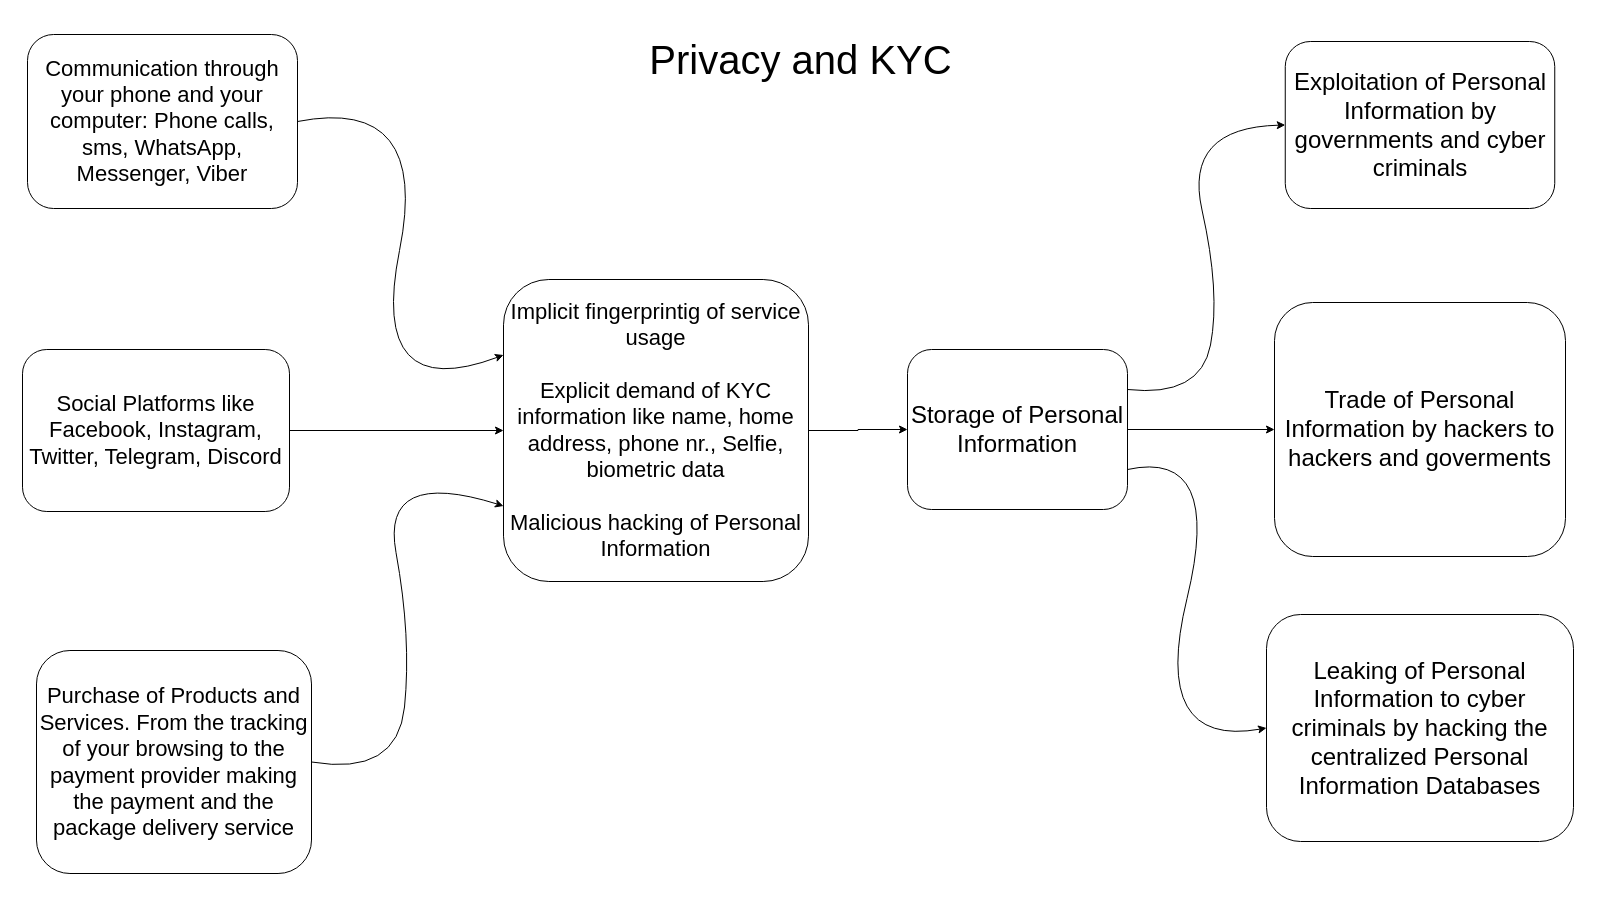

The diagram above was exported from draw.io. Its source (the exported page's mxGraphModel, read from the mxfile embedded in the PNG):
<mxGraphModel dx="1434" dy="870" grid="0" gridSize="10" guides="1" tooltips="1" connect="1" arrows="1" fold="1" page="1" pageScale="1" pageWidth="1600" pageHeight="900" math="0" shadow="0">
  <root>
    <mxCell id="0" />
    <mxCell id="1" parent="0" />
    <mxCell id="3e3MJ7JUjrht1yaZB20c-16" style="edgeStyle=orthogonalEdgeStyle;rounded=0;orthogonalLoop=1;jettySize=auto;html=1;" parent="1" source="3e3MJ7JUjrht1yaZB20c-1" target="3e3MJ7JUjrht1yaZB20c-13" edge="1">
      <mxGeometry relative="1" as="geometry" />
    </mxCell>
    <mxCell id="3e3MJ7JUjrht1yaZB20c-1" value="Storage of Personal Information" style="rounded=1;whiteSpace=wrap;html=1;fontSize=24;" parent="1" vertex="1">
      <mxGeometry x="907" y="349" width="220" height="160" as="geometry" />
    </mxCell>
    <mxCell id="3e3MJ7JUjrht1yaZB20c-2" value="Purchase of Products and Services. From the tracking of your browsing to the payment provider making the payment and the package delivery service" style="rounded=1;whiteSpace=wrap;html=1;fontSize=22;" parent="1" vertex="1">
      <mxGeometry x="36" y="650" width="275" height="223" as="geometry" />
    </mxCell>
    <mxCell id="3e3MJ7JUjrht1yaZB20c-19" style="edgeStyle=orthogonalEdgeStyle;rounded=0;orthogonalLoop=1;jettySize=auto;html=1;" parent="1" source="3e3MJ7JUjrht1yaZB20c-3" target="3e3MJ7JUjrht1yaZB20c-7" edge="1">
      <mxGeometry relative="1" as="geometry" />
    </mxCell>
    <mxCell id="3e3MJ7JUjrht1yaZB20c-3" value="Social Platforms like Facebook, Instagram, Twitter, Telegram, Discord" style="rounded=1;whiteSpace=wrap;html=1;fontSize=22;" parent="1" vertex="1">
      <mxGeometry x="22" y="349" width="267" height="162" as="geometry" />
    </mxCell>
    <mxCell id="3e3MJ7JUjrht1yaZB20c-6" value="Communication through your phone and your computer: Phone calls, sms, WhatsApp, Messenger, Viber" style="rounded=1;whiteSpace=wrap;html=1;fontSize=22;" parent="1" vertex="1">
      <mxGeometry x="27" y="34" width="270" height="174" as="geometry" />
    </mxCell>
    <mxCell id="3e3MJ7JUjrht1yaZB20c-22" style="edgeStyle=orthogonalEdgeStyle;rounded=0;orthogonalLoop=1;jettySize=auto;html=1;" parent="1" source="3e3MJ7JUjrht1yaZB20c-7" target="3e3MJ7JUjrht1yaZB20c-1" edge="1">
      <mxGeometry relative="1" as="geometry" />
    </mxCell>
    <mxCell id="3e3MJ7JUjrht1yaZB20c-7" value="Implicit fingerprintig of service usage&lt;br style=&quot;font-size: 22px;&quot;&gt;&lt;br style=&quot;font-size: 22px;&quot;&gt;Explicit demand of KYC information like name, home address, phone nr., Selfie, biometric data&lt;br style=&quot;font-size: 22px;&quot;&gt;&lt;br style=&quot;font-size: 22px;&quot;&gt;Malicious hacking of Personal Information" style="rounded=1;whiteSpace=wrap;html=1;fontSize=22;" parent="1" vertex="1">
      <mxGeometry x="503" y="279" width="305" height="302" as="geometry" />
    </mxCell>
    <mxCell id="3e3MJ7JUjrht1yaZB20c-10" value="Exploitation of Personal Information by governments and cyber criminals" style="rounded=1;whiteSpace=wrap;html=1;fontSize=24;" parent="1" vertex="1">
      <mxGeometry x="1284.75" y="41" width="269.5" height="167" as="geometry" />
    </mxCell>
    <mxCell id="3e3MJ7JUjrht1yaZB20c-11" value="Leaking of Personal Information to cyber criminals by hacking the centralized Personal Information Databases" style="rounded=1;whiteSpace=wrap;html=1;fontSize=24;" parent="1" vertex="1">
      <mxGeometry x="1266" y="614" width="307" height="227" as="geometry" />
    </mxCell>
    <mxCell id="3e3MJ7JUjrht1yaZB20c-13" value="Trade of Personal Information by hackers to hackers and goverments" style="rounded=1;whiteSpace=wrap;html=1;fontSize=24;" parent="1" vertex="1">
      <mxGeometry x="1274" y="302" width="291" height="254" as="geometry" />
    </mxCell>
    <mxCell id="3e3MJ7JUjrht1yaZB20c-14" value="" style="curved=1;endArrow=classic;html=1;rounded=0;entryX=0;entryY=0.5;entryDx=0;entryDy=0;exitX=1;exitY=0.25;exitDx=0;exitDy=0;" parent="1" source="3e3MJ7JUjrht1yaZB20c-1" target="3e3MJ7JUjrht1yaZB20c-10" edge="1">
      <mxGeometry width="50" height="50" relative="1" as="geometry">
        <mxPoint x="868" y="405" as="sourcePoint" />
        <mxPoint x="918" y="355" as="targetPoint" />
        <Array as="points">
          <mxPoint x="1200" y="397" />
          <mxPoint x="1220" y="292" />
          <mxPoint x="1183" y="127" />
        </Array>
      </mxGeometry>
    </mxCell>
    <mxCell id="3e3MJ7JUjrht1yaZB20c-15" value="" style="curved=1;endArrow=classic;html=1;rounded=0;entryX=0;entryY=0.5;entryDx=0;entryDy=0;exitX=1;exitY=0.75;exitDx=0;exitDy=0;" parent="1" source="3e3MJ7JUjrht1yaZB20c-1" target="3e3MJ7JUjrht1yaZB20c-11" edge="1">
      <mxGeometry width="50" height="50" relative="1" as="geometry">
        <mxPoint x="1127" y="481" as="sourcePoint" />
        <mxPoint x="1284" y="231" as="targetPoint" />
        <Array as="points">
          <mxPoint x="1223" y="448" />
          <mxPoint x="1150" y="748" />
        </Array>
      </mxGeometry>
    </mxCell>
    <mxCell id="3e3MJ7JUjrht1yaZB20c-17" value="" style="curved=1;endArrow=classic;html=1;rounded=0;entryX=0;entryY=0.25;entryDx=0;entryDy=0;exitX=1;exitY=0.5;exitDx=0;exitDy=0;" parent="1" source="3e3MJ7JUjrht1yaZB20c-6" target="3e3MJ7JUjrht1yaZB20c-7" edge="1">
      <mxGeometry width="50" height="50" relative="1" as="geometry">
        <mxPoint x="304" y="115" as="sourcePoint" />
        <mxPoint x="464" y="337" as="targetPoint" />
        <Array as="points">
          <mxPoint x="430" y="95" />
          <mxPoint x="368" y="405" />
        </Array>
      </mxGeometry>
    </mxCell>
    <mxCell id="3e3MJ7JUjrht1yaZB20c-21" value="" style="curved=1;endArrow=classic;html=1;rounded=0;entryX=0;entryY=0.75;entryDx=0;entryDy=0;exitX=1;exitY=0.5;exitDx=0;exitDy=0;" parent="1" source="3e3MJ7JUjrht1yaZB20c-2" target="3e3MJ7JUjrht1yaZB20c-7" edge="1">
      <mxGeometry width="50" height="50" relative="1" as="geometry">
        <mxPoint x="324" y="729" as="sourcePoint" />
        <mxPoint x="481" y="479" as="targetPoint" />
        <Array as="points">
          <mxPoint x="397" y="776" />
          <mxPoint x="411" y="637" />
          <mxPoint x="380" y="467" />
        </Array>
      </mxGeometry>
    </mxCell>
    <mxCell id="3e3MJ7JUjrht1yaZB20c-23" value="Privacy and KYC" style="text;html=1;align=center;verticalAlign=middle;resizable=0;points=[];autosize=1;strokeColor=none;fillColor=none;fontSize=40;" parent="1" vertex="1">
      <mxGeometry x="640" y="29" width="320" height="60" as="geometry" />
    </mxCell>
  </root>
</mxGraphModel>